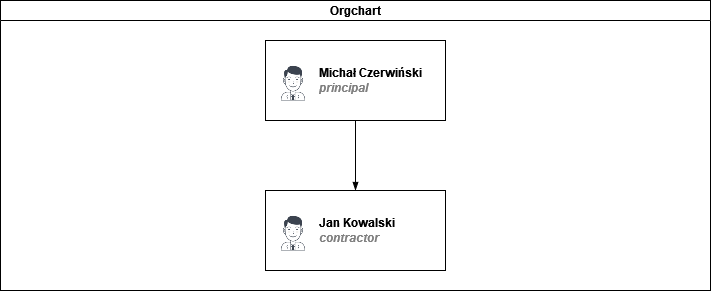

The diagram above was exported from draw.io. Its source (the exported page's mxGraphModel, read from the mxfile embedded in the PNG):
<mxGraphModel dx="941" dy="509" grid="1" gridSize="10" guides="1" tooltips="1" connect="1" arrows="1" fold="1" page="1" pageScale="1" pageWidth="827" pageHeight="1169" math="0" shadow="0">
  <root>
    <mxCell id="0" />
    <mxCell id="1" parent="0" />
    <mxCell id="dNxyNK7c78bLwvsdeMH5-11" value="Orgchart" style="swimlane;html=1;startSize=20;horizontal=1;containerType=tree;glass=0;" parent="1" vertex="1">
      <mxGeometry x="40" y="80" width="710" height="290" as="geometry" />
    </mxCell>
    <mxCell id="dNxyNK7c78bLwvsdeMH5-15" value="" style="endArrow=blockThin;endFill=1;fontSize=11;edgeStyle=elbowEdgeStyle;elbow=vertical;rounded=0;exitX=0.5;exitY=1;exitDx=0;exitDy=0;" parent="dNxyNK7c78bLwvsdeMH5-11" source="khbGF5AWXjjwdvYtqq6V-1" target="dNxyNK7c78bLwvsdeMH5-16" edge="1">
      <mxGeometry relative="1" as="geometry">
        <mxPoint x="189.99999999999977" y="40" as="sourcePoint" />
        <Array as="points">
          <mxPoint x="355" y="160" />
          <mxPoint x="340" y="115" />
        </Array>
      </mxGeometry>
    </mxCell>
    <UserObject label="Jan Kowalski&lt;br&gt;&lt;i style=&quot;color: gray&quot;&gt;contractor&lt;/i&gt;" name="Evan Valet" position="HR Director" location="Office 4" email="me@example.com" placeholders="1" link="https://www.draw.io" id="dNxyNK7c78bLwvsdeMH5-16">
      <mxCell style="label;image=https://cdn3.iconfinder.com/data/icons/user-avatars-1/512/users-9-2-128.png;whiteSpace=wrap;html=1;rounded=0;glass=0;treeFolding=1;treeMoving=1;" parent="dNxyNK7c78bLwvsdeMH5-11" vertex="1">
        <mxGeometry x="265" y="190" width="180" height="80" as="geometry" />
      </mxCell>
    </UserObject>
    <UserObject label="Michał Czerwiński&lt;br&gt;&lt;i style=&quot;color: gray&quot;&gt;principal&lt;/i&gt;&lt;br&gt;" name="Evan Valet" position="HR Director" location="Office 4" email="me@example.com" placeholders="1" link="https://www.draw.io" id="khbGF5AWXjjwdvYtqq6V-1">
      <mxCell style="label;image=https://cdn3.iconfinder.com/data/icons/user-avatars-1/512/users-9-2-128.png;whiteSpace=wrap;html=1;rounded=0;glass=0;treeFolding=1;treeMoving=1;" vertex="1" parent="dNxyNK7c78bLwvsdeMH5-11">
        <mxGeometry x="265" y="40" width="180" height="80" as="geometry" />
      </mxCell>
    </UserObject>
  </root>
</mxGraphModel>